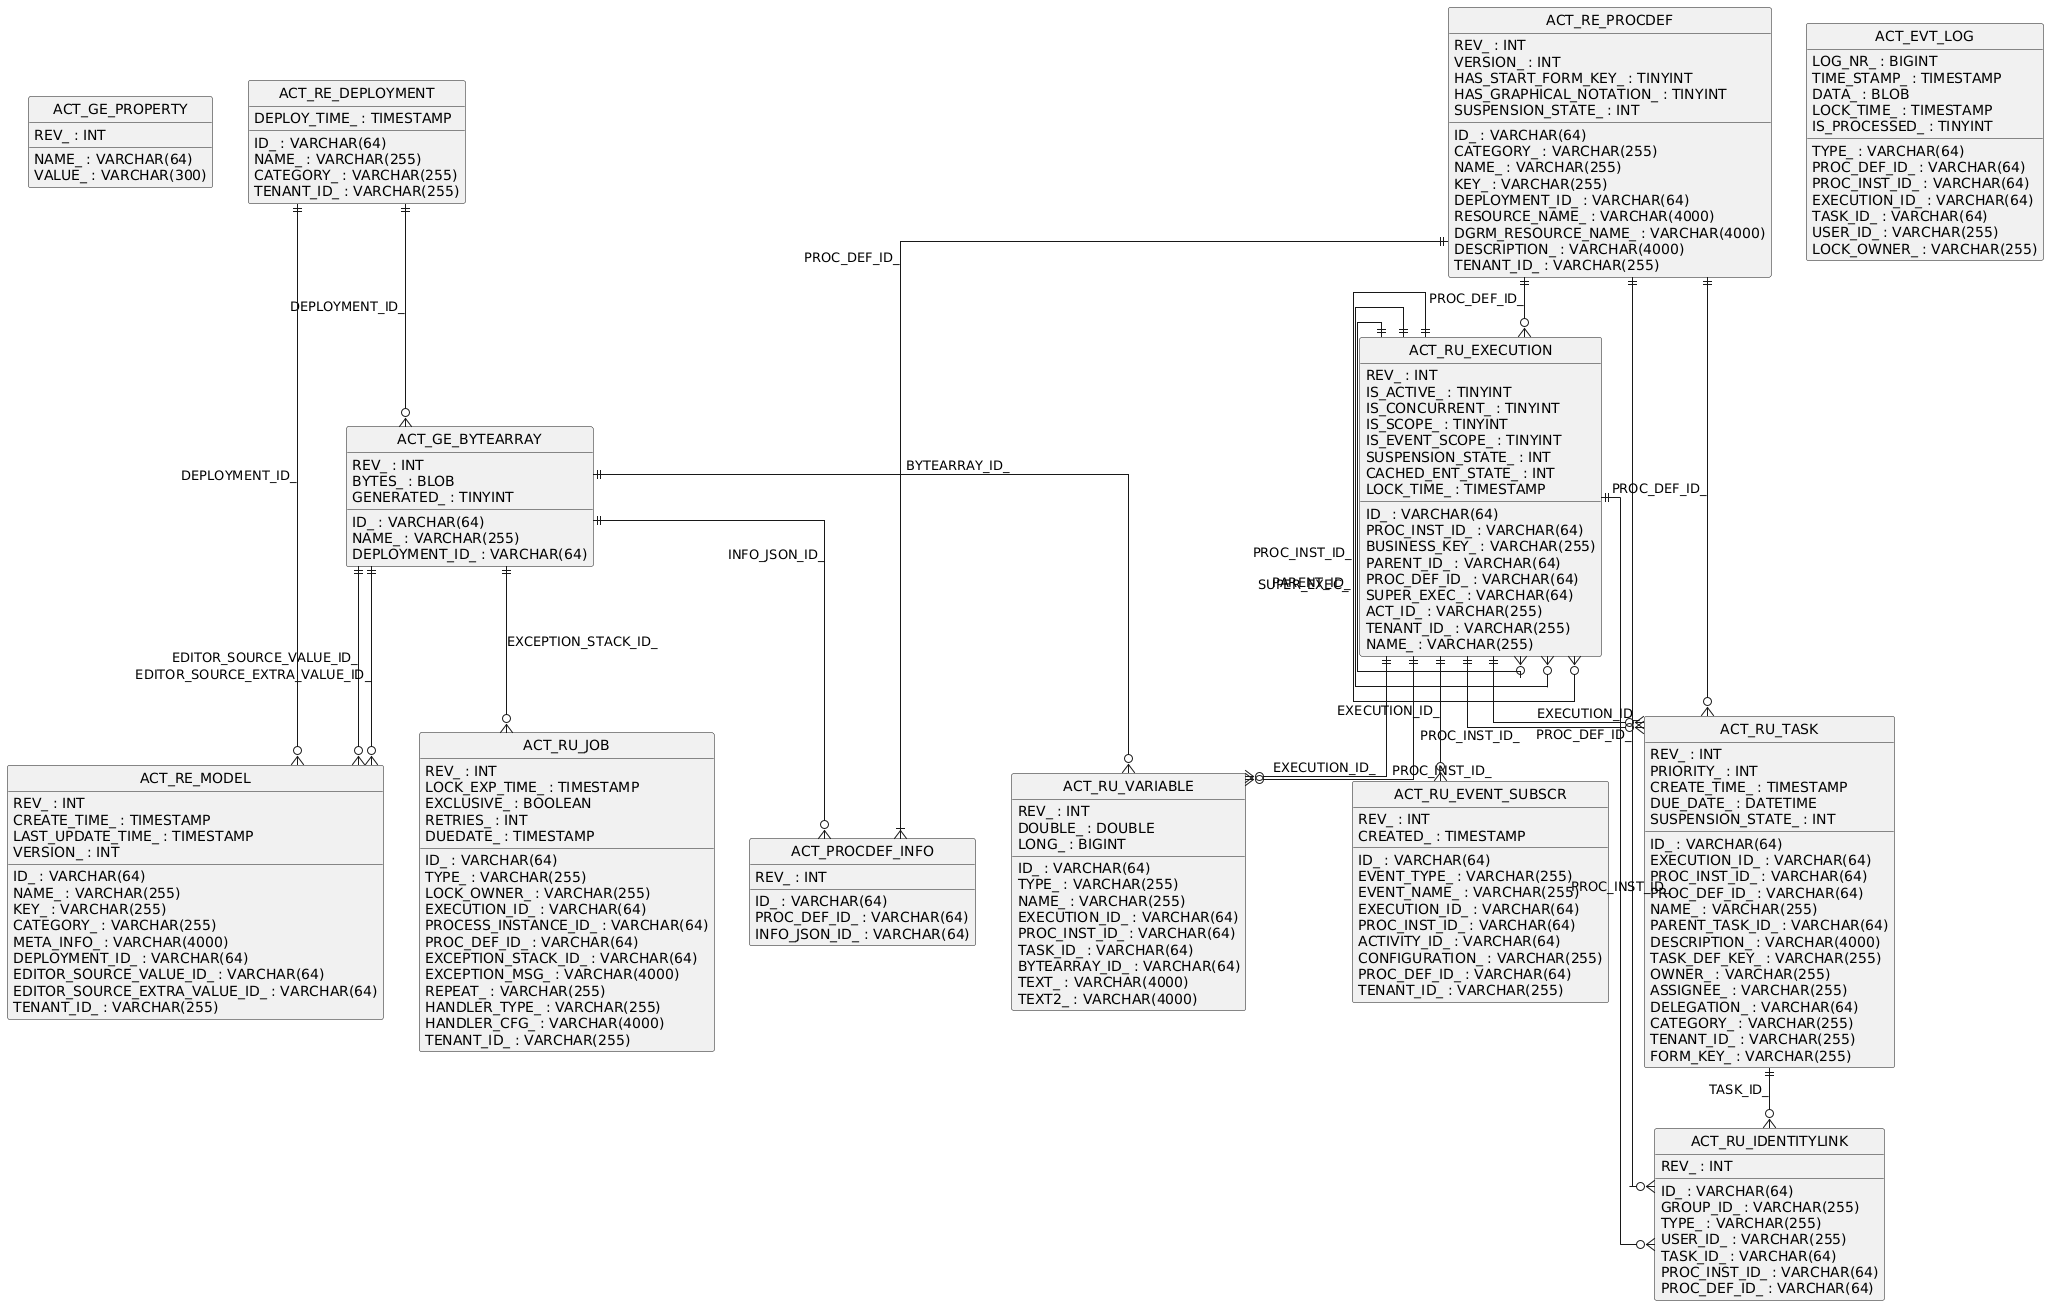

The diagram above was rendered by PlantUML. Its source (embedded in the PNG):
@startuml
hide circle
skinparam linetype ortho

entity "ACT_GE_PROPERTY" as ACT_GE_PROPERTY {
  NAME_ : VARCHAR(64)
  VALUE_ : VARCHAR(300)
  REV_ : INT
}

entity "ACT_GE_BYTEARRAY" as ACT_GE_BYTEARRAY {
  ID_ : VARCHAR(64)
  REV_ : INT
  NAME_ : VARCHAR(255)
  DEPLOYMENT_ID_ : VARCHAR(64)
  BYTES_ : BLOB
  GENERATED_ : TINYINT
}

entity "ACT_RE_DEPLOYMENT" as ACT_RE_DEPLOYMENT {
  ID_ : VARCHAR(64)
  NAME_ : VARCHAR(255)
  CATEGORY_ : VARCHAR(255)
  TENANT_ID_ : VARCHAR(255)
  DEPLOY_TIME_ : TIMESTAMP
}

entity "ACT_RE_MODEL" as ACT_RE_MODEL {
  ID_ : VARCHAR(64)
  REV_ : INT
  NAME_ : VARCHAR(255)
  KEY_ : VARCHAR(255)
  CATEGORY_ : VARCHAR(255)
  CREATE_TIME_ : TIMESTAMP
  LAST_UPDATE_TIME_ : TIMESTAMP
  VERSION_ : INT
  META_INFO_ : VARCHAR(4000)
  DEPLOYMENT_ID_ : VARCHAR(64)
  EDITOR_SOURCE_VALUE_ID_ : VARCHAR(64)
  EDITOR_SOURCE_EXTRA_VALUE_ID_ : VARCHAR(64)
  TENANT_ID_ : VARCHAR(255)
}

entity "ACT_RU_EXECUTION" as ACT_RU_EXECUTION {
  ID_ : VARCHAR(64)
  REV_ : INT
  PROC_INST_ID_ : VARCHAR(64)
  BUSINESS_KEY_ : VARCHAR(255)
  PARENT_ID_ : VARCHAR(64)
  PROC_DEF_ID_ : VARCHAR(64)
  SUPER_EXEC_ : VARCHAR(64)
  ACT_ID_ : VARCHAR(255)
  IS_ACTIVE_ : TINYINT
  IS_CONCURRENT_ : TINYINT
  IS_SCOPE_ : TINYINT
  IS_EVENT_SCOPE_ : TINYINT
  SUSPENSION_STATE_ : INT
  CACHED_ENT_STATE_ : INT
  TENANT_ID_ : VARCHAR(255)
  NAME_ : VARCHAR(255)
  LOCK_TIME_ : TIMESTAMP
}

entity "ACT_RU_JOB" as ACT_RU_JOB {
  ID_ : VARCHAR(64)
  REV_ : INT
  TYPE_ : VARCHAR(255)
  LOCK_EXP_TIME_ : TIMESTAMP
  LOCK_OWNER_ : VARCHAR(255)
  EXCLUSIVE_ : BOOLEAN
  EXECUTION_ID_ : VARCHAR(64)
  PROCESS_INSTANCE_ID_ : VARCHAR(64)
  PROC_DEF_ID_ : VARCHAR(64)
  RETRIES_ : INT
  EXCEPTION_STACK_ID_ : VARCHAR(64)
  EXCEPTION_MSG_ : VARCHAR(4000)
  DUEDATE_ : TIMESTAMP
  REPEAT_ : VARCHAR(255)
  HANDLER_TYPE_ : VARCHAR(255)
  HANDLER_CFG_ : VARCHAR(4000)
  TENANT_ID_ : VARCHAR(255)
}

entity "ACT_RE_PROCDEF" as ACT_RE_PROCDEF {
  ID_ : VARCHAR(64)
  REV_ : INT
  CATEGORY_ : VARCHAR(255)
  NAME_ : VARCHAR(255)
  KEY_ : VARCHAR(255)
  VERSION_ : INT
  DEPLOYMENT_ID_ : VARCHAR(64)
  RESOURCE_NAME_ : VARCHAR(4000)
  DGRM_RESOURCE_NAME_ : VARCHAR(4000)
  DESCRIPTION_ : VARCHAR(4000)
  HAS_START_FORM_KEY_ : TINYINT
  HAS_GRAPHICAL_NOTATION_ : TINYINT
  SUSPENSION_STATE_ : INT
  TENANT_ID_ : VARCHAR(255)
}

entity "ACT_RU_TASK" as ACT_RU_TASK {
  ID_ : VARCHAR(64)
  REV_ : INT
  EXECUTION_ID_ : VARCHAR(64)
  PROC_INST_ID_ : VARCHAR(64)
  PROC_DEF_ID_ : VARCHAR(64)
  NAME_ : VARCHAR(255)
  PARENT_TASK_ID_ : VARCHAR(64)
  DESCRIPTION_ : VARCHAR(4000)
  TASK_DEF_KEY_ : VARCHAR(255)
  OWNER_ : VARCHAR(255)
  ASSIGNEE_ : VARCHAR(255)
  DELEGATION_ : VARCHAR(64)
  PRIORITY_ : INT
  CREATE_TIME_ : TIMESTAMP
  DUE_DATE_ : DATETIME
  CATEGORY_ : VARCHAR(255)
  SUSPENSION_STATE_ : INT
  TENANT_ID_ : VARCHAR(255)
  FORM_KEY_ : VARCHAR(255)
}

entity "ACT_RU_IDENTITYLINK" as ACT_RU_IDENTITYLINK {
  ID_ : VARCHAR(64)
  REV_ : INT
  GROUP_ID_ : VARCHAR(255)
  TYPE_ : VARCHAR(255)
  USER_ID_ : VARCHAR(255)
  TASK_ID_ : VARCHAR(64)
  PROC_INST_ID_ : VARCHAR(64)
  PROC_DEF_ID_ : VARCHAR(64)
}

entity "ACT_RU_VARIABLE" as ACT_RU_VARIABLE {
  ID_ : VARCHAR(64)
  REV_ : INT
  TYPE_ : VARCHAR(255)
  NAME_ : VARCHAR(255)
  EXECUTION_ID_ : VARCHAR(64)
  PROC_INST_ID_ : VARCHAR(64)
  TASK_ID_ : VARCHAR(64)
  BYTEARRAY_ID_ : VARCHAR(64)
  DOUBLE_ : DOUBLE
  LONG_ : BIGINT
  TEXT_ : VARCHAR(4000)
  TEXT2_ : VARCHAR(4000)
}

entity "ACT_RU_EVENT_SUBSCR" as ACT_RU_EVENT_SUBSCR {
  ID_ : VARCHAR(64)
  REV_ : INT
  EVENT_TYPE_ : VARCHAR(255)
  EVENT_NAME_ : VARCHAR(255)
  EXECUTION_ID_ : VARCHAR(64)
  PROC_INST_ID_ : VARCHAR(64)
  ACTIVITY_ID_ : VARCHAR(64)
  CONFIGURATION_ : VARCHAR(255)
  CREATED_ : TIMESTAMP
  PROC_DEF_ID_ : VARCHAR(64)
  TENANT_ID_ : VARCHAR(255)
}

entity "ACT_EVT_LOG" as ACT_EVT_LOG {
  LOG_NR_ : BIGINT
  TYPE_ : VARCHAR(64)
  PROC_DEF_ID_ : VARCHAR(64)
  PROC_INST_ID_ : VARCHAR(64)
  EXECUTION_ID_ : VARCHAR(64)
  TASK_ID_ : VARCHAR(64)
  TIME_STAMP_ : TIMESTAMP
  USER_ID_ : VARCHAR(255)
  DATA_ : BLOB
  LOCK_OWNER_ : VARCHAR(255)
  LOCK_TIME_ : TIMESTAMP
  IS_PROCESSED_ : TINYINT
}

entity "ACT_PROCDEF_INFO" as ACT_PROCDEF_INFO {
  ID_ : VARCHAR(64)
  PROC_DEF_ID_ : VARCHAR(64)
  REV_ : INT
  INFO_JSON_ID_ : VARCHAR(64)
}

ACT_RE_DEPLOYMENT ||--o{ ACT_GE_BYTEARRAY : "DEPLOYMENT_ID_"
ACT_RU_EXECUTION ||--o{ ACT_RU_EXECUTION : "PROC_INST_ID_"
ACT_RU_EXECUTION ||--o{ ACT_RU_EXECUTION : "PARENT_ID_"
ACT_RU_EXECUTION ||--o{ ACT_RU_EXECUTION : "SUPER_EXEC_"
ACT_RE_PROCDEF ||--o{ ACT_RU_EXECUTION : "PROC_DEF_ID_"
ACT_RU_TASK ||--o{ ACT_RU_IDENTITYLINK : "TASK_ID_"
ACT_RE_PROCDEF ||--o{ ACT_RU_IDENTITYLINK : "PROC_DEF_ID_"
ACT_RU_EXECUTION ||--o{ ACT_RU_IDENTITYLINK : "PROC_INST_ID_"
ACT_RU_EXECUTION ||--o{ ACT_RU_TASK : "EXECUTION_ID_"
ACT_RU_EXECUTION ||--o{ ACT_RU_TASK : "PROC_INST_ID_"
ACT_RE_PROCDEF ||--o{ ACT_RU_TASK : "PROC_DEF_ID_"
ACT_RU_EXECUTION ||--o{ ACT_RU_VARIABLE : "EXECUTION_ID_"
ACT_RU_EXECUTION ||--o{ ACT_RU_VARIABLE : "PROC_INST_ID_"
ACT_GE_BYTEARRAY ||--o{ ACT_RU_VARIABLE : "BYTEARRAY_ID_"
ACT_GE_BYTEARRAY ||--o{ ACT_RU_JOB : "EXCEPTION_STACK_ID_"
ACT_RU_EXECUTION ||--o{ ACT_RU_EVENT_SUBSCR : "EXECUTION_ID_"
ACT_GE_BYTEARRAY ||--o{ ACT_RE_MODEL : "EDITOR_SOURCE_VALUE_ID_"
ACT_GE_BYTEARRAY ||--o{ ACT_RE_MODEL : "EDITOR_SOURCE_EXTRA_VALUE_ID_"
ACT_RE_DEPLOYMENT ||--o{ ACT_RE_MODEL : "DEPLOYMENT_ID_"
ACT_GE_BYTEARRAY ||--o{ ACT_PROCDEF_INFO : "INFO_JSON_ID_"
ACT_RE_PROCDEF ||--|{ ACT_PROCDEF_INFO : "PROC_DEF_ID_"
@enduml